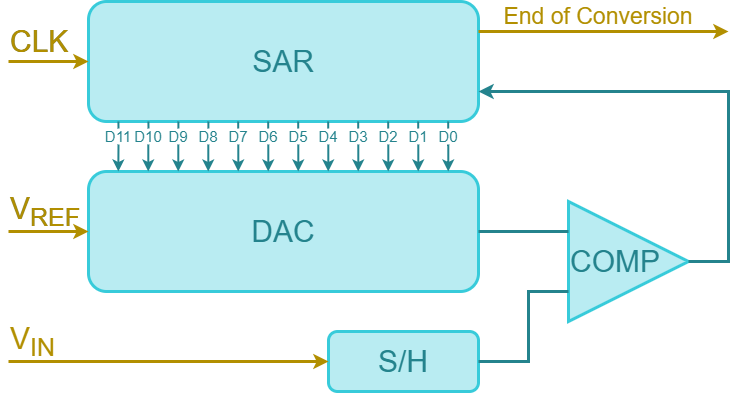

The diagram above was exported from draw.io. Its source (the exported page's mxGraphModel, read from the mxfile embedded in the PNG):
<mxGraphModel dx="2272" dy="822" grid="1" gridSize="10" guides="1" tooltips="1" connect="1" arrows="1" fold="1" page="1" pageScale="1" pageWidth="850" pageHeight="1100" math="0" shadow="0">
  <root>
    <mxCell id="0" />
    <mxCell id="1" parent="0" />
    <mxCell id="Ihwciz4fLUlOmozYpyhe-88" value="&lt;font color=&quot;#24838d&quot;&gt;SAR&lt;/font&gt;" style="rounded=1;whiteSpace=wrap;html=1;strokeColor=#38CBDA;strokeWidth=3;fillColor=#B9ECF2;fontFamily=Arial;fontSize=30;fontColor=#103C41;" parent="1" vertex="1">
      <mxGeometry x="-760" y="40" width="390" height="120" as="geometry" />
    </mxCell>
    <mxCell id="Ihwciz4fLUlOmozYpyhe-89" value="&lt;font color=&quot;#24838d&quot;&gt;DAC&lt;/font&gt;" style="rounded=1;whiteSpace=wrap;html=1;strokeColor=#38CBDA;strokeWidth=3;fillColor=#B9ECF2;fontFamily=Arial;fontSize=30;fontColor=#103C41;" parent="1" vertex="1">
      <mxGeometry x="-760" y="210" width="390" height="120" as="geometry" />
    </mxCell>
    <mxCell id="Ihwciz4fLUlOmozYpyhe-90" value="&lt;font color=&quot;#24838d&quot;&gt;S/H&lt;/font&gt;" style="rounded=1;whiteSpace=wrap;html=1;strokeColor=#38CBDA;strokeWidth=3;fillColor=#B9ECF2;fontFamily=Arial;fontSize=30;fontColor=#103C41;" parent="1" vertex="1">
      <mxGeometry x="-520" y="370" width="150" height="60" as="geometry" />
    </mxCell>
    <mxCell id="Ihwciz4fLUlOmozYpyhe-91" value="&lt;font color=&quot;#24838d&quot;&gt;COMP&lt;/font&gt;" style="triangle;whiteSpace=wrap;html=1;strokeColor=#38CBDA;strokeWidth=3;fillColor=#B9ECF2;fontFamily=Arial;fontSize=30;fontColor=#103C41;align=left;" parent="1" vertex="1">
      <mxGeometry x="-280" y="240" width="120" height="120" as="geometry" />
    </mxCell>
    <mxCell id="Ihwciz4fLUlOmozYpyhe-92" value="" style="endArrow=none;html=1;strokeColor=#24838D;strokeWidth=3;fillColor=#24838D;fontFamily=Arial;fontSize=30;fontColor=#101820;entryX=0;entryY=0.25;entryDx=0;entryDy=0;exitX=1;exitY=0.5;exitDx=0;exitDy=0;" parent="1" source="Ihwciz4fLUlOmozYpyhe-89" target="Ihwciz4fLUlOmozYpyhe-91" edge="1">
      <mxGeometry width="50" height="50" relative="1" as="geometry">
        <mxPoint x="-350" y="290" as="sourcePoint" />
        <mxPoint x="-281" y="299" as="targetPoint" />
      </mxGeometry>
    </mxCell>
    <mxCell id="Ihwciz4fLUlOmozYpyhe-93" value="" style="endArrow=none;html=1;strokeColor=#24838D;strokeWidth=3;fillColor=#24838D;fontFamily=Arial;fontSize=30;fontColor=#101820;entryX=0;entryY=0.75;entryDx=0;entryDy=0;exitX=1;exitY=0.5;exitDx=0;exitDy=0;rounded=0;" parent="1" source="Ihwciz4fLUlOmozYpyhe-90" target="Ihwciz4fLUlOmozYpyhe-91" edge="1">
      <mxGeometry width="50" height="50" relative="1" as="geometry">
        <mxPoint x="-270" y="100" as="sourcePoint" />
        <mxPoint x="-220" y="50" as="targetPoint" />
        <Array as="points">
          <mxPoint x="-320" y="400" />
          <mxPoint x="-320" y="330" />
        </Array>
      </mxGeometry>
    </mxCell>
    <mxCell id="Ihwciz4fLUlOmozYpyhe-95" value="" style="endArrow=classic;html=1;strokeColor=#24838D;strokeWidth=3;fillColor=#24838D;fontFamily=Arial;fontSize=30;fontColor=#101820;entryX=1;entryY=0.75;entryDx=0;entryDy=0;exitX=1;exitY=0.5;exitDx=0;exitDy=0;rounded=0;" parent="1" source="Ihwciz4fLUlOmozYpyhe-91" target="Ihwciz4fLUlOmozYpyhe-88" edge="1">
      <mxGeometry width="50" height="50" relative="1" as="geometry">
        <mxPoint x="80" y="360" as="sourcePoint" />
        <mxPoint x="130" y="310" as="targetPoint" />
        <Array as="points">
          <mxPoint x="-120" y="300" />
          <mxPoint x="-120" y="130" />
        </Array>
      </mxGeometry>
    </mxCell>
    <mxCell id="Ihwciz4fLUlOmozYpyhe-96" value="" style="endArrow=classic;html=1;strokeColor=#B28F00;strokeWidth=3;fillColor=#B28F00;fontFamily=Arial;fontSize=30;fontColor=#101820;entryX=0;entryY=0.5;entryDx=0;entryDy=0;exitX=0;exitY=1;exitDx=0;exitDy=0;" parent="1" source="Ihwciz4fLUlOmozYpyhe-97" target="Ihwciz4fLUlOmozYpyhe-90" edge="1">
      <mxGeometry width="50" height="50" relative="1" as="geometry">
        <mxPoint x="-840" y="410" as="sourcePoint" />
        <mxPoint x="130" y="280" as="targetPoint" />
      </mxGeometry>
    </mxCell>
    <mxCell id="Ihwciz4fLUlOmozYpyhe-97" value="V&lt;sub&gt;IN&lt;/sub&gt;" style="rounded=0;whiteSpace=wrap;html=1;strokeWidth=3;fillColor=none;fontFamily=Arial;fontSize=30;align=left;strokeColor=none;fontColor=#B28F00;" parent="1" vertex="1">
      <mxGeometry x="-840" y="360" width="60" height="40" as="geometry" />
    </mxCell>
    <mxCell id="Ihwciz4fLUlOmozYpyhe-98" value="" style="endArrow=classic;html=1;strokeColor=#B28F00;strokeWidth=3;fillColor=#B28F00;fontFamily=Arial;fontSize=30;fontColor=#101820;entryX=0;entryY=0.5;entryDx=0;entryDy=0;" parent="1" target="Ihwciz4fLUlOmozYpyhe-89" edge="1">
      <mxGeometry width="50" height="50" relative="1" as="geometry">
        <mxPoint x="-840" y="270" as="sourcePoint" />
        <mxPoint x="-510" y="420" as="targetPoint" />
      </mxGeometry>
    </mxCell>
    <mxCell id="Ihwciz4fLUlOmozYpyhe-99" value="V&lt;sub&gt;REF&lt;/sub&gt;" style="rounded=0;whiteSpace=wrap;html=1;strokeWidth=3;fillColor=none;fontFamily=Arial;fontSize=30;align=left;strokeColor=none;fontColor=#00313C;" parent="1" vertex="1">
      <mxGeometry x="-840" y="230" width="60" height="40" as="geometry" />
    </mxCell>
    <mxCell id="LTJ6YtoQKmZDStNQdC-M-1" value="" style="endArrow=classic;html=1;strokeColor=#B28F00;strokeWidth=3;fillColor=#B28F00;fontFamily=Arial;fontSize=30;fontColor=#101820;entryX=0;entryY=0.5;entryDx=0;entryDy=0;" parent="1" target="Ihwciz4fLUlOmozYpyhe-88" edge="1">
      <mxGeometry width="50" height="50" relative="1" as="geometry">
        <mxPoint x="-840" y="100" as="sourcePoint" />
        <mxPoint x="-780" y="110" as="targetPoint" />
      </mxGeometry>
    </mxCell>
    <mxCell id="LTJ6YtoQKmZDStNQdC-M-2" value="CLK" style="rounded=0;whiteSpace=wrap;html=1;strokeWidth=3;fillColor=none;fontFamily=Arial;fontSize=30;align=left;strokeColor=none;fontColor=#00313C;" parent="1" vertex="1">
      <mxGeometry x="-840" y="60" width="60" height="40" as="geometry" />
    </mxCell>
    <mxCell id="LTJ6YtoQKmZDStNQdC-M-3" value="End of Conversion" style="rounded=0;whiteSpace=wrap;html=1;strokeWidth=3;fillColor=none;fontFamily=Arial;fontSize=23;align=center;strokeColor=none;fontColor=#B28F00;" parent="1" vertex="1">
      <mxGeometry x="-370" y="40" width="240" height="30" as="geometry" />
    </mxCell>
    <mxCell id="LTJ6YtoQKmZDStNQdC-M-4" value="" style="endArrow=classic;html=1;strokeColor=#B28F00;strokeWidth=3;fillColor=#B28F00;fontFamily=Arial;fontSize=20;fontColor=#101820;exitX=1;exitY=0.25;exitDx=0;exitDy=0;" parent="1" source="Ihwciz4fLUlOmozYpyhe-88" edge="1">
      <mxGeometry width="50" height="50" relative="1" as="geometry">
        <mxPoint x="-580" y="-20" as="sourcePoint" />
        <mxPoint x="-120" y="70" as="targetPoint" />
      </mxGeometry>
    </mxCell>
    <mxCell id="LTJ6YtoQKmZDStNQdC-M-33" value="D11" style="rounded=0;whiteSpace=wrap;html=1;strokeWidth=2;fontFamily=Arial;fontSize=15;align=center;fillColor=none;strokeColor=none;labelBackgroundColor=none;fontColor=#24838D;" parent="1" vertex="1">
      <mxGeometry x="-740" y="170" width="20" height="10" as="geometry" />
    </mxCell>
    <mxCell id="LTJ6YtoQKmZDStNQdC-M-37" value="D10" style="rounded=0;whiteSpace=wrap;html=1;strokeWidth=2;fontFamily=Arial;fontSize=15;align=center;fillColor=none;strokeColor=none;labelBackgroundColor=none;fontColor=#24838D;" parent="1" vertex="1">
      <mxGeometry x="-710" y="170" width="20" height="10" as="geometry" />
    </mxCell>
    <mxCell id="LTJ6YtoQKmZDStNQdC-M-38" value="D9" style="rounded=0;whiteSpace=wrap;html=1;strokeWidth=2;fontFamily=Arial;fontSize=15;align=center;fillColor=none;strokeColor=none;labelBackgroundColor=none;fontColor=#24838D;" parent="1" vertex="1">
      <mxGeometry x="-680" y="170" width="20" height="10" as="geometry" />
    </mxCell>
    <mxCell id="LTJ6YtoQKmZDStNQdC-M-39" value="D8" style="rounded=0;whiteSpace=wrap;html=1;strokeWidth=2;fontFamily=Arial;fontSize=15;align=center;fillColor=none;strokeColor=none;labelBackgroundColor=none;fontColor=#24838D;" parent="1" vertex="1">
      <mxGeometry x="-650" y="170" width="20" height="10" as="geometry" />
    </mxCell>
    <mxCell id="LTJ6YtoQKmZDStNQdC-M-40" value="D7" style="rounded=0;whiteSpace=wrap;html=1;strokeWidth=2;fontFamily=Arial;fontSize=15;align=center;fillColor=none;strokeColor=none;labelBackgroundColor=none;fontColor=#24838D;" parent="1" vertex="1">
      <mxGeometry x="-620" y="170" width="20" height="10" as="geometry" />
    </mxCell>
    <mxCell id="LTJ6YtoQKmZDStNQdC-M-41" value="D6" style="rounded=0;whiteSpace=wrap;html=1;strokeWidth=2;fontFamily=Arial;fontSize=15;align=center;fillColor=none;strokeColor=none;labelBackgroundColor=none;fontColor=#24838D;" parent="1" vertex="1">
      <mxGeometry x="-590" y="170" width="20" height="10" as="geometry" />
    </mxCell>
    <mxCell id="LTJ6YtoQKmZDStNQdC-M-42" value="D5" style="rounded=0;whiteSpace=wrap;html=1;strokeWidth=2;fontFamily=Arial;fontSize=15;align=center;fillColor=none;strokeColor=none;labelBackgroundColor=none;fontColor=#24838D;" parent="1" vertex="1">
      <mxGeometry x="-560" y="170" width="20" height="10" as="geometry" />
    </mxCell>
    <mxCell id="LTJ6YtoQKmZDStNQdC-M-43" value="D4" style="rounded=0;whiteSpace=wrap;html=1;strokeWidth=2;fontFamily=Arial;fontSize=15;align=center;fillColor=none;strokeColor=none;labelBackgroundColor=none;fontColor=#24838D;" parent="1" vertex="1">
      <mxGeometry x="-530" y="170" width="20" height="10" as="geometry" />
    </mxCell>
    <mxCell id="LTJ6YtoQKmZDStNQdC-M-44" value="D3" style="rounded=0;whiteSpace=wrap;html=1;strokeWidth=2;fontFamily=Arial;fontSize=15;align=center;fillColor=none;strokeColor=none;labelBackgroundColor=none;fontColor=#24838D;" parent="1" vertex="1">
      <mxGeometry x="-500" y="170" width="20" height="10" as="geometry" />
    </mxCell>
    <mxCell id="LTJ6YtoQKmZDStNQdC-M-45" value="D2" style="rounded=0;whiteSpace=wrap;html=1;strokeWidth=2;fontFamily=Arial;fontSize=15;align=center;fillColor=none;strokeColor=none;labelBackgroundColor=none;fontColor=#24838D;" parent="1" vertex="1">
      <mxGeometry x="-470" y="170" width="20" height="10" as="geometry" />
    </mxCell>
    <mxCell id="LTJ6YtoQKmZDStNQdC-M-46" value="D1" style="rounded=0;whiteSpace=wrap;html=1;strokeWidth=2;fontFamily=Arial;fontSize=15;align=center;fillColor=none;strokeColor=none;labelBackgroundColor=none;fontColor=#24838D;" parent="1" vertex="1">
      <mxGeometry x="-440" y="170" width="20" height="10" as="geometry" />
    </mxCell>
    <mxCell id="LTJ6YtoQKmZDStNQdC-M-47" value="D0" style="rounded=0;whiteSpace=wrap;html=1;strokeWidth=2;fontFamily=Arial;fontSize=15;align=center;fillColor=none;strokeColor=none;labelBackgroundColor=none;fontColor=#24838D;" parent="1" vertex="1">
      <mxGeometry x="-410" y="170" width="20" height="10" as="geometry" />
    </mxCell>
    <mxCell id="2X5SbTqDRwmn7pWnghIL-1" value="V&lt;sub&gt;REF&lt;/sub&gt;" style="rounded=0;whiteSpace=wrap;html=1;strokeWidth=3;fillColor=none;fontFamily=Arial;fontSize=30;align=left;strokeColor=none;fontColor=#B28F00;" vertex="1" parent="1">
      <mxGeometry x="-840" y="230" width="60" height="40" as="geometry" />
    </mxCell>
    <mxCell id="2X5SbTqDRwmn7pWnghIL-2" value="CLK" style="rounded=0;whiteSpace=wrap;html=1;strokeWidth=3;fillColor=none;fontFamily=Arial;fontSize=30;align=left;strokeColor=none;fontColor=#B28F00;" vertex="1" parent="1">
      <mxGeometry x="-840" y="60" width="60" height="40" as="geometry" />
    </mxCell>
    <mxCell id="LTJ6YtoQKmZDStNQdC-M-21" value="" style="endArrow=none;html=1;strokeColor=#24838D;strokeWidth=2;fillColor=#24838D;fontFamily=Arial;fontSize=23;fontColor=#101820;" parent="1" edge="1">
      <mxGeometry x="-730.1" y="160" width="50" height="35" as="geometry">
        <mxPoint x="-730" y="167" as="sourcePoint" />
        <mxPoint x="-730.1" y="160" as="targetPoint" />
      </mxGeometry>
    </mxCell>
    <mxCell id="LTJ6YtoQKmZDStNQdC-M-22" value="" style="endArrow=none;html=1;strokeColor=#24838D;strokeWidth=2;fillColor=#24838D;fontFamily=Arial;fontSize=23;fontColor=#101820;" parent="1" edge="1">
      <mxGeometry x="-700.1" y="160" width="50" height="11.666666666666664" as="geometry">
        <mxPoint x="-700" y="167" as="sourcePoint" />
        <mxPoint x="-700.1" y="160" as="targetPoint" />
      </mxGeometry>
    </mxCell>
    <mxCell id="LTJ6YtoQKmZDStNQdC-M-23" value="" style="endArrow=none;html=1;strokeColor=#24838D;strokeWidth=2;fillColor=#24838D;fontFamily=Arial;fontSize=23;fontColor=#101820;" parent="1" edge="1">
      <mxGeometry x="-700.1" y="160" width="50" height="11.666666666666664" as="geometry">
        <mxPoint x="-670.1" y="167" as="sourcePoint" />
        <mxPoint x="-670.1" y="160" as="targetPoint" />
      </mxGeometry>
    </mxCell>
    <mxCell id="LTJ6YtoQKmZDStNQdC-M-24" value="" style="endArrow=none;html=1;strokeColor=#24838D;strokeWidth=2;fillColor=#24838D;fontFamily=Arial;fontSize=23;fontColor=#101820;" parent="1" edge="1">
      <mxGeometry x="-700.1" y="160" width="50" height="11.666666666666664" as="geometry">
        <mxPoint x="-640.1" y="167" as="sourcePoint" />
        <mxPoint x="-640.1" y="160" as="targetPoint" />
      </mxGeometry>
    </mxCell>
    <mxCell id="LTJ6YtoQKmZDStNQdC-M-25" value="" style="endArrow=none;html=1;strokeColor=#24838D;strokeWidth=2;fillColor=#24838D;fontFamily=Arial;fontSize=23;fontColor=#101820;" parent="1" edge="1">
      <mxGeometry x="-700.1" y="160" width="50" height="11.666666666666664" as="geometry">
        <mxPoint x="-610.3000000000001" y="167" as="sourcePoint" />
        <mxPoint x="-610.3000000000001" y="160" as="targetPoint" />
      </mxGeometry>
    </mxCell>
    <mxCell id="LTJ6YtoQKmZDStNQdC-M-26" value="" style="endArrow=none;html=1;strokeColor=#24838D;strokeWidth=2;fillColor=#24838D;fontFamily=Arial;fontSize=23;fontColor=#101820;" parent="1" edge="1">
      <mxGeometry x="-700.1" y="160" width="50" height="11.666666666666664" as="geometry">
        <mxPoint x="-580.3000000000001" y="167" as="sourcePoint" />
        <mxPoint x="-580.3000000000001" y="160" as="targetPoint" />
      </mxGeometry>
    </mxCell>
    <mxCell id="LTJ6YtoQKmZDStNQdC-M-27" value="" style="endArrow=none;html=1;strokeColor=#24838D;strokeWidth=2;fillColor=#24838D;fontFamily=Arial;fontSize=23;fontColor=#101820;" parent="1" edge="1">
      <mxGeometry x="-700.1" y="160" width="50" height="11.666666666666664" as="geometry">
        <mxPoint x="-550.3000000000001" y="167" as="sourcePoint" />
        <mxPoint x="-550.3000000000001" y="160" as="targetPoint" />
      </mxGeometry>
    </mxCell>
    <mxCell id="LTJ6YtoQKmZDStNQdC-M-28" value="" style="endArrow=none;html=1;strokeColor=#24838D;strokeWidth=2;fillColor=#24838D;fontFamily=Arial;fontSize=23;fontColor=#101820;" parent="1" edge="1">
      <mxGeometry x="-700.1" y="160" width="50" height="11.666666666666664" as="geometry">
        <mxPoint x="-520.3000000000001" y="167" as="sourcePoint" />
        <mxPoint x="-520.3000000000001" y="160" as="targetPoint" />
      </mxGeometry>
    </mxCell>
    <mxCell id="LTJ6YtoQKmZDStNQdC-M-29" value="" style="endArrow=none;html=1;strokeColor=#24838D;strokeWidth=2;fillColor=#24838D;fontFamily=Arial;fontSize=23;fontColor=#101820;" parent="1" edge="1">
      <mxGeometry x="-700.1" y="160" width="50" height="11.666666666666664" as="geometry">
        <mxPoint x="-490.3" y="167" as="sourcePoint" />
        <mxPoint x="-490.3" y="160" as="targetPoint" />
      </mxGeometry>
    </mxCell>
    <mxCell id="LTJ6YtoQKmZDStNQdC-M-30" value="" style="endArrow=none;html=1;strokeColor=#24838D;strokeWidth=2;fillColor=#24838D;fontFamily=Arial;fontSize=23;fontColor=#101820;" parent="1" edge="1">
      <mxGeometry x="-700.1" y="160" width="50" height="11.666666666666664" as="geometry">
        <mxPoint x="-460.3" y="167" as="sourcePoint" />
        <mxPoint x="-460.3" y="160" as="targetPoint" />
      </mxGeometry>
    </mxCell>
    <mxCell id="LTJ6YtoQKmZDStNQdC-M-31" value="" style="endArrow=none;html=1;strokeColor=#24838D;strokeWidth=2;fillColor=#24838D;fontFamily=Arial;fontSize=23;fontColor=#101820;" parent="1" edge="1">
      <mxGeometry x="-700.1" y="160" width="50" height="11.666666666666664" as="geometry">
        <mxPoint x="-430.3" y="167" as="sourcePoint" />
        <mxPoint x="-430.3" y="160" as="targetPoint" />
      </mxGeometry>
    </mxCell>
    <mxCell id="LTJ6YtoQKmZDStNQdC-M-32" value="" style="endArrow=none;html=1;strokeColor=#24838D;strokeWidth=2;fillColor=#24838D;fontFamily=Arial;fontSize=23;fontColor=#101820;" parent="1" edge="1">
      <mxGeometry x="-700.1" y="160" width="50" height="11.666666666666664" as="geometry">
        <mxPoint x="-400.3" y="167" as="sourcePoint" />
        <mxPoint x="-400.3" y="160" as="targetPoint" />
      </mxGeometry>
    </mxCell>
    <mxCell id="LTJ6YtoQKmZDStNQdC-M-5" value="" style="endArrow=classic;html=1;strokeColor=#24838D;strokeWidth=2;fillColor=#24838D;fontFamily=Arial;fontSize=23;fontColor=#101820;" parent="1" edge="1">
      <mxGeometry x="-730.2" y="183" width="50" height="50" as="geometry">
        <mxPoint x="-730" y="183" as="sourcePoint" />
        <mxPoint x="-730.2" y="210" as="targetPoint" />
      </mxGeometry>
    </mxCell>
    <mxCell id="LTJ6YtoQKmZDStNQdC-M-6" value="" style="endArrow=classic;html=1;strokeColor=#24838D;strokeWidth=2;fillColor=#24838D;fontFamily=Arial;fontSize=23;fontColor=#101820;" parent="1" edge="1">
      <mxGeometry x="-700.2" y="183" width="50" height="33.75" as="geometry">
        <mxPoint x="-700.2" y="183" as="sourcePoint" />
        <mxPoint x="-700.2" y="210" as="targetPoint" />
      </mxGeometry>
    </mxCell>
    <mxCell id="LTJ6YtoQKmZDStNQdC-M-7" value="" style="endArrow=classic;html=1;strokeColor=#24838D;strokeWidth=2;fillColor=#24838D;fontFamily=Arial;fontSize=23;fontColor=#101820;" parent="1" edge="1">
      <mxGeometry x="-700.2" y="183" width="50" height="33.75" as="geometry">
        <mxPoint x="-670.2" y="183" as="sourcePoint" />
        <mxPoint x="-670.2" y="210" as="targetPoint" />
      </mxGeometry>
    </mxCell>
    <mxCell id="LTJ6YtoQKmZDStNQdC-M-8" value="" style="endArrow=classic;html=1;strokeColor=#24838D;strokeWidth=2;fillColor=#24838D;fontFamily=Arial;fontSize=23;fontColor=#101820;" parent="1" edge="1">
      <mxGeometry x="-700.2" y="183" width="50" height="33.75" as="geometry">
        <mxPoint x="-640.2" y="183" as="sourcePoint" />
        <mxPoint x="-640.2" y="210" as="targetPoint" />
      </mxGeometry>
    </mxCell>
    <mxCell id="LTJ6YtoQKmZDStNQdC-M-9" value="" style="endArrow=classic;html=1;strokeColor=#24838D;strokeWidth=2;fillColor=#24838D;fontFamily=Arial;fontSize=23;fontColor=#101820;" parent="1" edge="1">
      <mxGeometry x="-700.2" y="183" width="50" height="33.75" as="geometry">
        <mxPoint x="-610.2" y="183" as="sourcePoint" />
        <mxPoint x="-610.2" y="210" as="targetPoint" />
      </mxGeometry>
    </mxCell>
    <mxCell id="LTJ6YtoQKmZDStNQdC-M-10" value="" style="endArrow=classic;html=1;strokeColor=#24838D;strokeWidth=2;fillColor=#24838D;fontFamily=Arial;fontSize=23;fontColor=#101820;" parent="1" edge="1">
      <mxGeometry x="-700.2" y="183" width="50" height="33.75" as="geometry">
        <mxPoint x="-580.2" y="183" as="sourcePoint" />
        <mxPoint x="-580.2" y="210" as="targetPoint" />
      </mxGeometry>
    </mxCell>
    <mxCell id="LTJ6YtoQKmZDStNQdC-M-11" value="" style="endArrow=classic;html=1;strokeColor=#24838D;strokeWidth=2;fillColor=#24838D;fontFamily=Arial;fontSize=23;fontColor=#101820;" parent="1" edge="1">
      <mxGeometry x="-700.2" y="183" width="50" height="33.75" as="geometry">
        <mxPoint x="-550.2" y="183" as="sourcePoint" />
        <mxPoint x="-550.2" y="210" as="targetPoint" />
      </mxGeometry>
    </mxCell>
    <mxCell id="LTJ6YtoQKmZDStNQdC-M-12" value="" style="endArrow=classic;html=1;strokeColor=#24838D;strokeWidth=2;fillColor=#24838D;fontFamily=Arial;fontSize=23;fontColor=#101820;" parent="1" edge="1">
      <mxGeometry x="-700.2" y="183" width="50" height="33.75" as="geometry">
        <mxPoint x="-520.2" y="183" as="sourcePoint" />
        <mxPoint x="-520.2" y="210" as="targetPoint" />
      </mxGeometry>
    </mxCell>
    <mxCell id="LTJ6YtoQKmZDStNQdC-M-13" value="" style="endArrow=classic;html=1;strokeColor=#24838D;strokeWidth=2;fillColor=#24838D;fontFamily=Arial;fontSize=23;fontColor=#101820;" parent="1" edge="1">
      <mxGeometry x="-700.2" y="183" width="50" height="33.75" as="geometry">
        <mxPoint x="-490.20000000000005" y="183" as="sourcePoint" />
        <mxPoint x="-490.20000000000005" y="210" as="targetPoint" />
      </mxGeometry>
    </mxCell>
    <mxCell id="LTJ6YtoQKmZDStNQdC-M-14" value="" style="endArrow=classic;html=1;strokeColor=#24838D;strokeWidth=2;fillColor=#24838D;fontFamily=Arial;fontSize=23;fontColor=#101820;" parent="1" edge="1">
      <mxGeometry x="-700.2" y="183" width="50" height="33.75" as="geometry">
        <mxPoint x="-460.20000000000005" y="183" as="sourcePoint" />
        <mxPoint x="-460.20000000000005" y="210" as="targetPoint" />
      </mxGeometry>
    </mxCell>
    <mxCell id="LTJ6YtoQKmZDStNQdC-M-15" value="" style="endArrow=classic;html=1;strokeColor=#24838D;strokeWidth=2;fillColor=#24838D;fontFamily=Arial;fontSize=23;fontColor=#101820;" parent="1" edge="1">
      <mxGeometry x="-700.2" y="183" width="50" height="33.75" as="geometry">
        <mxPoint x="-430.20000000000005" y="183" as="sourcePoint" />
        <mxPoint x="-430.20000000000005" y="210" as="targetPoint" />
      </mxGeometry>
    </mxCell>
    <mxCell id="LTJ6YtoQKmZDStNQdC-M-16" value="" style="endArrow=classic;html=1;strokeColor=#24838D;strokeWidth=2;fillColor=#24838D;fontFamily=Arial;fontSize=23;fontColor=#101820;" parent="1" edge="1">
      <mxGeometry x="-700.2" y="183" width="50" height="33.75" as="geometry">
        <mxPoint x="-400.20000000000005" y="183" as="sourcePoint" />
        <mxPoint x="-400.20000000000005" y="210" as="targetPoint" />
        <Array as="points">
          <mxPoint x="-400.20000000000005" y="192.00000000000003" />
        </Array>
      </mxGeometry>
    </mxCell>
  </root>
</mxGraphModel>